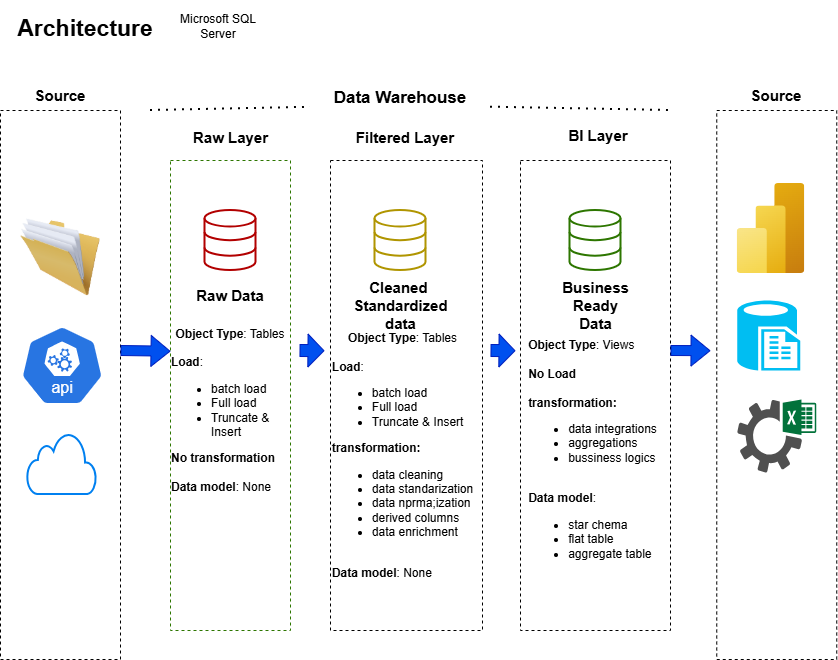

The diagram above was exported from draw.io. Its source (the exported page's mxGraphModel, read from the mxfile embedded in the PNG):
<mxGraphModel dx="560" dy="386" grid="0" gridSize="10" guides="1" tooltips="1" connect="1" arrows="1" fold="1" page="1" pageScale="1" pageWidth="850" pageHeight="1100" math="0" shadow="0">
  <root>
    <mxCell id="0" />
    <mxCell id="1" parent="0" />
    <mxCell id="RQENFaI-XxBxd7EOcz48-2" value="&lt;font style=&quot;font-size: 23px;&quot;&gt;&lt;b&gt;Architecture&lt;/b&gt;&lt;/font&gt;&lt;div&gt;&lt;br&gt;&lt;/div&gt;" style="text;html=1;whiteSpace=wrap;strokeColor=none;fillColor=none;align=center;verticalAlign=middle;rounded=0;strokeWidth=4;" parent="1" vertex="1">
      <mxGeometry x="10" y="10" width="170" height="70" as="geometry" />
    </mxCell>
    <mxCell id="RQENFaI-XxBxd7EOcz48-3" value="" style="rounded=0;whiteSpace=wrap;html=1;gradientColor=default;fillColor=none;strokeColor=default;dashed=1;" parent="1" vertex="1">
      <mxGeometry x="10" y="120" width="120" height="549" as="geometry" />
    </mxCell>
    <mxCell id="RQENFaI-XxBxd7EOcz48-4" value="" style="rounded=0;whiteSpace=wrap;html=1;fillColor=none;strokeColor=#2D7600;dashed=1;fontColor=#ffffff;" parent="1" vertex="1">
      <mxGeometry x="180" y="170" width="120" height="470" as="geometry" />
    </mxCell>
    <mxCell id="RQENFaI-XxBxd7EOcz48-5" value="" style="rounded=0;whiteSpace=wrap;html=1;gradientColor=default;fillColor=none;strokeColor=default;dashed=1;" parent="1" vertex="1">
      <mxGeometry x="340" y="170" width="152" height="470" as="geometry" />
    </mxCell>
    <mxCell id="RQENFaI-XxBxd7EOcz48-6" value="" style="rounded=0;whiteSpace=wrap;html=1;gradientColor=default;fillColor=none;strokeColor=default;dashed=1;" parent="1" vertex="1">
      <mxGeometry x="530" y="170" width="150" height="470" as="geometry" />
    </mxCell>
    <mxCell id="RQENFaI-XxBxd7EOcz48-7" value="" style="rounded=0;whiteSpace=wrap;html=1;gradientColor=default;fillColor=none;strokeColor=default;dashed=1;" parent="1" vertex="1">
      <mxGeometry x="726.25" y="120" width="120" height="549" as="geometry" />
    </mxCell>
    <mxCell id="RQENFaI-XxBxd7EOcz48-8" value="&lt;font style=&quot;font-size: 15px; background-color: light-dark(#ffffff, var(--ge-dark-color, #121212));&quot;&gt;&lt;b&gt;Source&lt;/b&gt;&lt;/font&gt;" style="text;html=1;whiteSpace=wrap;strokeColor=none;fillColor=none;align=center;verticalAlign=middle;rounded=0;" parent="1" vertex="1">
      <mxGeometry x="35" y="90" width="70" height="30" as="geometry" />
    </mxCell>
    <mxCell id="RQENFaI-XxBxd7EOcz48-10" value="&lt;font style=&quot;font-size: 15px; background-color: light-dark(#ffffff, var(--ge-dark-color, #121212));&quot;&gt;&lt;b&gt;Filtered Layer&lt;/b&gt;&lt;/font&gt;" style="text;html=1;whiteSpace=wrap;strokeColor=none;fillColor=none;align=center;verticalAlign=middle;rounded=0;" parent="1" vertex="1">
      <mxGeometry x="350" y="132" width="130" height="30" as="geometry" />
    </mxCell>
    <mxCell id="RQENFaI-XxBxd7EOcz48-11" value="&lt;font style=&quot;font-size: 15px; background-color: light-dark(#ffffff, var(--ge-dark-color, #121212));&quot;&gt;&lt;b&gt;BI Layer&lt;/b&gt;&lt;/font&gt;" style="text;html=1;whiteSpace=wrap;strokeColor=none;fillColor=none;align=center;verticalAlign=middle;rounded=0;" parent="1" vertex="1">
      <mxGeometry x="567.5" y="130" width="80" height="30" as="geometry" />
    </mxCell>
    <mxCell id="RQENFaI-XxBxd7EOcz48-12" value="&lt;font style=&quot;font-size: 15px; background-color: light-dark(#ffffff, var(--ge-dark-color, #121212));&quot;&gt;&lt;b&gt;Source&lt;/b&gt;&lt;/font&gt;" style="text;html=1;whiteSpace=wrap;strokeColor=none;fillColor=none;align=center;verticalAlign=middle;rounded=0;" parent="1" vertex="1">
      <mxGeometry x="751.25" y="90" width="70" height="30" as="geometry" />
    </mxCell>
    <mxCell id="RQENFaI-XxBxd7EOcz48-18" value="" style="shape=flexArrow;endArrow=classic;html=1;rounded=0;fillColor=#0050ef;strokeColor=#001DBC;gradientColor=none;entryX=0;entryY=0.5;entryDx=0;entryDy=0;width=12;endSize=5.02;" parent="1" edge="1">
      <mxGeometry width="50" height="50" relative="1" as="geometry">
        <mxPoint x="500" y="360" as="sourcePoint" />
        <mxPoint x="525" y="360.21" as="targetPoint" />
      </mxGeometry>
    </mxCell>
    <mxCell id="RQENFaI-XxBxd7EOcz48-19" value="" style="shape=flexArrow;endArrow=classic;html=1;rounded=0;fillColor=#0050ef;strokeColor=#001DBC;gradientColor=none;entryX=0;entryY=0.5;entryDx=0;entryDy=0;" parent="1" edge="1">
      <mxGeometry width="50" height="50" relative="1" as="geometry">
        <mxPoint x="680" y="360" as="sourcePoint" />
        <mxPoint x="720" y="360.21" as="targetPoint" />
      </mxGeometry>
    </mxCell>
    <mxCell id="RQENFaI-XxBxd7EOcz48-22" value="" style="shape=flexArrow;endArrow=classic;html=1;rounded=0;fillColor=#0050ef;strokeColor=#001DBC;gradientColor=none;entryX=0;entryY=0.5;entryDx=0;entryDy=0;" parent="1" edge="1">
      <mxGeometry width="50" height="50" relative="1" as="geometry">
        <mxPoint x="130" y="360" as="sourcePoint" />
        <mxPoint x="180" y="360.71" as="targetPoint" />
      </mxGeometry>
    </mxCell>
    <mxCell id="RQENFaI-XxBxd7EOcz48-23" value="" style="endArrow=none;dashed=1;html=1;dashPattern=1 3;strokeWidth=2;rounded=0;" parent="1" source="RQENFaI-XxBxd7EOcz48-24" edge="1">
      <mxGeometry width="50" height="50" relative="1" as="geometry">
        <mxPoint x="160" y="120" as="sourcePoint" />
        <mxPoint x="680" y="120" as="targetPoint" />
      </mxGeometry>
    </mxCell>
    <mxCell id="RQENFaI-XxBxd7EOcz48-25" value="" style="endArrow=none;dashed=1;html=1;dashPattern=1 3;strokeWidth=2;rounded=0;" parent="1" target="RQENFaI-XxBxd7EOcz48-24" edge="1">
      <mxGeometry width="50" height="50" relative="1" as="geometry">
        <mxPoint x="160" y="120" as="sourcePoint" />
        <mxPoint x="680" y="120" as="targetPoint" />
      </mxGeometry>
    </mxCell>
    <mxCell id="RQENFaI-XxBxd7EOcz48-24" value="&lt;font style=&quot;font-size: 17px;&quot;&gt;Data Warehouse&lt;/font&gt;&lt;div&gt;&lt;br&gt;&lt;/div&gt;" style="text;html=1;whiteSpace=wrap;strokeColor=none;fillColor=none;align=center;verticalAlign=middle;rounded=0;fontStyle=1" parent="1" vertex="1">
      <mxGeometry x="320" y="100" width="180" height="30" as="geometry" />
    </mxCell>
    <mxCell id="RQENFaI-XxBxd7EOcz48-26" value="" style="html=1;verticalLabelPosition=bottom;align=center;labelBackgroundColor=#ffffff;verticalAlign=top;strokeWidth=2;strokeColor=#B20000;shadow=0;dashed=0;shape=mxgraph.ios7.icons.data;fillColor=none;fontColor=#ffffff;" parent="1" vertex="1">
      <mxGeometry x="214.5" y="220" width="51" height="60" as="geometry" />
    </mxCell>
    <mxCell id="RQENFaI-XxBxd7EOcz48-27" value="" style="html=1;verticalLabelPosition=bottom;align=center;labelBackgroundColor=#ffffff;verticalAlign=top;strokeWidth=2;strokeColor=#B09500;shadow=0;dashed=0;shape=mxgraph.ios7.icons.data;fillColor=none;fontColor=#000000;" parent="1" vertex="1">
      <mxGeometry x="384.5" y="220" width="51" height="60" as="geometry" />
    </mxCell>
    <mxCell id="RQENFaI-XxBxd7EOcz48-28" value="" style="html=1;verticalLabelPosition=bottom;align=center;labelBackgroundColor=#ffffff;verticalAlign=top;strokeWidth=2;strokeColor=#2D7600;shadow=0;dashed=0;shape=mxgraph.ios7.icons.data;fillColor=none;fontColor=#ffffff;" parent="1" vertex="1">
      <mxGeometry x="579.5" y="220" width="51" height="60" as="geometry" />
    </mxCell>
    <mxCell id="RQENFaI-XxBxd7EOcz48-31" value="" style="image;html=1;image=img/lib/clip_art/general/Full_Folder_128x128.png" parent="1" vertex="1">
      <mxGeometry x="29.999999999999996" y="227" width="80" height="80" as="geometry" />
    </mxCell>
    <mxCell id="RQENFaI-XxBxd7EOcz48-32" value="" style="aspect=fixed;sketch=0;html=1;dashed=0;whitespace=wrap;verticalLabelPosition=bottom;verticalAlign=top;fillColor=#2875E2;strokeColor=#ffffff;points=[[0.005,0.63,0],[0.1,0.2,0],[0.9,0.2,0],[0.5,0,0],[0.995,0.63,0],[0.72,0.99,0],[0.5,1,0],[0.28,0.99,0]];shape=mxgraph.kubernetes.icon2;kubernetesLabel=1;prIcon=api" parent="1" vertex="1">
      <mxGeometry x="30.000000000000004" y="335" width="83.33" height="80" as="geometry" />
    </mxCell>
    <mxCell id="RQENFaI-XxBxd7EOcz48-33" value="" style="image;aspect=fixed;html=1;points=[];align=center;fontSize=12;image=img/lib/azure2/analytics/Power_BI_Embedded.svg;" parent="1" vertex="1">
      <mxGeometry x="746.75" y="193" width="67.5" height="90" as="geometry" />
    </mxCell>
    <mxCell id="RQENFaI-XxBxd7EOcz48-35" value="" style="verticalLabelPosition=bottom;html=1;verticalAlign=top;align=center;strokeColor=none;fillColor=#00BEF2;shape=mxgraph.azure.sql_reporting;" parent="1" vertex="1">
      <mxGeometry x="746.75" y="310" width="63" height="70" as="geometry" />
    </mxCell>
    <mxCell id="RQENFaI-XxBxd7EOcz48-37" value="&lt;span style=&quot;font-size: 15px; background-color: rgb(255, 255, 255);&quot;&gt;&lt;b&gt;Raw Layer&lt;/b&gt;&lt;/span&gt;" style="text;html=1;whiteSpace=wrap;strokeColor=none;fillColor=none;align=center;verticalAlign=middle;rounded=0;" parent="1" vertex="1">
      <mxGeometry x="197.5" y="132" width="85" height="30" as="geometry" />
    </mxCell>
    <mxCell id="RQENFaI-XxBxd7EOcz48-38" value="&lt;font style=&quot;font-size: 15px; background-color: light-dark(#ffffff, var(--ge-dark-color, #121212));&quot;&gt;&lt;b&gt;Raw Data&lt;/b&gt;&lt;/font&gt;" style="text;html=1;whiteSpace=wrap;strokeColor=none;fillColor=none;align=center;verticalAlign=middle;rounded=0;" parent="1" vertex="1">
      <mxGeometry x="205" y="290" width="70" height="30" as="geometry" />
    </mxCell>
    <mxCell id="RQENFaI-XxBxd7EOcz48-39" style="edgeStyle=orthogonalEdgeStyle;rounded=0;orthogonalLoop=1;jettySize=auto;html=1;exitX=0.5;exitY=1;exitDx=0;exitDy=0;" parent="1" source="RQENFaI-XxBxd7EOcz48-38" target="RQENFaI-XxBxd7EOcz48-38" edge="1">
      <mxGeometry relative="1" as="geometry" />
    </mxCell>
    <mxCell id="RQENFaI-XxBxd7EOcz48-40" style="edgeStyle=orthogonalEdgeStyle;rounded=0;orthogonalLoop=1;jettySize=auto;html=1;exitX=0.5;exitY=1;exitDx=0;exitDy=0;" parent="1" edge="1">
      <mxGeometry relative="1" as="geometry">
        <mxPoint x="410" y="310" as="sourcePoint" />
        <mxPoint x="410" y="310" as="targetPoint" />
      </mxGeometry>
    </mxCell>
    <mxCell id="RQENFaI-XxBxd7EOcz48-41" value="&lt;font style=&quot;font-size: 15px; background-color: light-dark(#ffffff, var(--ge-dark-color, #121212));&quot;&gt;&lt;b&gt;Cleaned&amp;nbsp;&lt;br&gt;Standardized&lt;br&gt;data&lt;/b&gt;&lt;/font&gt;" style="text;html=1;whiteSpace=wrap;strokeColor=none;fillColor=none;align=center;verticalAlign=middle;rounded=0;" parent="1" vertex="1">
      <mxGeometry x="367.5" y="300" width="85" height="30" as="geometry" />
    </mxCell>
    <mxCell id="RQENFaI-XxBxd7EOcz48-42" value="&lt;span style=&quot;font-size: 15px; background-color: rgb(255, 255, 255);&quot;&gt;&lt;b&gt;Business&lt;br&gt;Ready&lt;br&gt;Data&lt;/b&gt;&lt;/span&gt;" style="text;html=1;whiteSpace=wrap;strokeColor=none;fillColor=none;align=center;verticalAlign=middle;rounded=0;" parent="1" vertex="1">
      <mxGeometry x="562.5" y="300" width="85" height="30" as="geometry" />
    </mxCell>
    <mxCell id="RQENFaI-XxBxd7EOcz48-43" value="&lt;b&gt;Objec&lt;/b&gt;&lt;b style=&quot;background-color: transparent; color: light-dark(rgb(0, 0, 0), rgb(255, 255, 255));&quot;&gt;t Type&lt;/b&gt;&lt;span style=&quot;background-color: transparent; color: light-dark(rgb(0, 0, 0), rgb(255, 255, 255));&quot;&gt;: Tables&lt;/span&gt;&lt;div&gt;&lt;div&gt;&lt;br&gt;&lt;/div&gt;&lt;div&gt;&lt;div style=&quot;text-align: left;&quot;&gt;&lt;b style=&quot;background-color: transparent; color: light-dark(rgb(0, 0, 0), rgb(255, 255, 255));&quot;&gt;Load&lt;/b&gt;&lt;span style=&quot;background-color: transparent; color: light-dark(rgb(0, 0, 0), rgb(255, 255, 255));&quot;&gt;:&lt;/span&gt;&lt;/div&gt;&lt;ul&gt;&lt;li style=&quot;text-align: left;&quot;&gt;batch load&lt;/li&gt;&lt;li style=&quot;text-align: left;&quot;&gt;Full load&lt;/li&gt;&lt;li style=&quot;text-align: left;&quot;&gt;&lt;span style=&quot;background-color: transparent; color: light-dark(rgb(0, 0, 0), rgb(255, 255, 255));&quot;&gt;Truncate &amp;amp; Insert&lt;/span&gt;&lt;/li&gt;&lt;/ul&gt;&lt;div style=&quot;text-align: left;&quot;&gt;&lt;b&gt;No transformation&lt;/b&gt;&lt;/div&gt;&lt;/div&gt;&lt;div style=&quot;text-align: left;&quot;&gt;&lt;br&gt;&lt;/div&gt;&lt;div style=&quot;text-align: left;&quot;&gt;&lt;b&gt;Data model&lt;/b&gt;: None&lt;/div&gt;&lt;/div&gt;" style="text;html=1;whiteSpace=wrap;strokeColor=none;fillColor=none;align=center;verticalAlign=middle;rounded=0;" parent="1" vertex="1">
      <mxGeometry x="180" y="380" width="120" height="80" as="geometry" />
    </mxCell>
    <mxCell id="RQENFaI-XxBxd7EOcz48-44" value="&lt;b&gt;Object Type&lt;/b&gt;: Tables&lt;div&gt;&lt;br&gt;&lt;/div&gt;&lt;div&gt;&lt;div style=&quot;text-align: left;&quot;&gt;&lt;b style=&quot;background-color: transparent; color: light-dark(rgb(0, 0, 0), rgb(255, 255, 255));&quot;&gt;Load&lt;/b&gt;&lt;span style=&quot;background-color: transparent; color: light-dark(rgb(0, 0, 0), rgb(255, 255, 255));&quot;&gt;:&lt;/span&gt;&lt;/div&gt;&lt;ul&gt;&lt;li style=&quot;text-align: left;&quot;&gt;batch load&lt;/li&gt;&lt;li style=&quot;text-align: left;&quot;&gt;Full load&lt;/li&gt;&lt;li style=&quot;text-align: left;&quot;&gt;&lt;span style=&quot;background-color: transparent; color: light-dark(rgb(0, 0, 0), rgb(255, 255, 255));&quot;&gt;Truncate &amp;amp; Insert&lt;/span&gt;&lt;/li&gt;&lt;/ul&gt;&lt;div style=&quot;text-align: left;&quot;&gt;&lt;b&gt;transformation:&lt;/b&gt;&lt;/div&gt;&lt;/div&gt;&lt;div style=&quot;&quot;&gt;&lt;ul&gt;&lt;li style=&quot;text-align: left;&quot;&gt;data cleaning&lt;/li&gt;&lt;li style=&quot;text-align: left;&quot;&gt;data standarization&lt;/li&gt;&lt;li style=&quot;text-align: left;&quot;&gt;data nprma;ization&lt;/li&gt;&lt;li style=&quot;text-align: left;&quot;&gt;derived columns&lt;/li&gt;&lt;li style=&quot;text-align: left;&quot;&gt;data enrichment&lt;/li&gt;&lt;/ul&gt;&lt;/div&gt;&lt;div style=&quot;text-align: left;&quot;&gt;&lt;br&gt;&lt;/div&gt;&lt;div style=&quot;text-align: left;&quot;&gt;&lt;b&gt;Data model&lt;/b&gt;: None&lt;/div&gt;" style="text;html=1;whiteSpace=wrap;strokeColor=none;fillColor=none;align=center;verticalAlign=middle;rounded=0;" parent="1" vertex="1">
      <mxGeometry x="340" y="390" width="145" height="150" as="geometry" />
    </mxCell>
    <mxCell id="RQENFaI-XxBxd7EOcz48-45" value="&lt;div style=&quot;text-align: left;&quot;&gt;&lt;b style=&quot;background-color: transparent; color: light-dark(rgb(0, 0, 0), rgb(255, 255, 255));&quot;&gt;Objec&lt;/b&gt;&lt;b style=&quot;background-color: transparent; color: light-dark(rgb(0, 0, 0), rgb(255, 255, 255));&quot;&gt;t Type&lt;/b&gt;&lt;span style=&quot;background-color: transparent; color: light-dark(rgb(0, 0, 0), rgb(255, 255, 255));&quot;&gt;: Views&lt;/span&gt;&lt;/div&gt;&lt;div&gt;&lt;br&gt;&lt;/div&gt;&lt;div&gt;&lt;div style=&quot;text-align: left;&quot;&gt;&lt;b style=&quot;background-color: transparent; color: light-dark(rgb(0, 0, 0), rgb(255, 255, 255));&quot;&gt;No Load&lt;/b&gt;&lt;/div&gt;&lt;div style=&quot;text-align: left;&quot;&gt;&lt;b style=&quot;background-color: transparent; color: light-dark(rgb(0, 0, 0), rgb(255, 255, 255));&quot;&gt;&lt;br&gt;&lt;/b&gt;&lt;/div&gt;&lt;div style=&quot;text-align: left;&quot;&gt;&lt;b&gt;transformation:&lt;/b&gt;&lt;/div&gt;&lt;/div&gt;&lt;div style=&quot;&quot;&gt;&lt;ul&gt;&lt;li style=&quot;text-align: left;&quot;&gt;data integrations&lt;/li&gt;&lt;li style=&quot;text-align: left;&quot;&gt;aggregations&lt;/li&gt;&lt;li style=&quot;text-align: left;&quot;&gt;bussiness logics&lt;/li&gt;&lt;/ul&gt;&lt;/div&gt;&lt;div style=&quot;text-align: left;&quot;&gt;&lt;br&gt;&lt;/div&gt;&lt;div style=&quot;text-align: left;&quot;&gt;&lt;b&gt;Data model&lt;/b&gt;:&lt;/div&gt;&lt;div style=&quot;text-align: left;&quot;&gt;&lt;ul&gt;&lt;li&gt;star chema&lt;/li&gt;&lt;li&gt;flat table&lt;/li&gt;&lt;li&gt;aggregate table&lt;/li&gt;&lt;/ul&gt;&lt;/div&gt;" style="text;html=1;whiteSpace=wrap;strokeColor=none;fillColor=none;align=center;verticalAlign=middle;rounded=0;" parent="1" vertex="1">
      <mxGeometry x="530" y="390" width="145" height="150" as="geometry" />
    </mxCell>
    <mxCell id="RQENFaI-XxBxd7EOcz48-47" value="" style="shape=flexArrow;endArrow=classic;html=1;rounded=0;fillColor=#0050ef;strokeColor=#001DBC;gradientColor=none;entryX=0;entryY=0.5;entryDx=0;entryDy=0;width=12;endSize=5.02;" parent="1" edge="1">
      <mxGeometry width="50" height="50" relative="1" as="geometry">
        <mxPoint x="309" y="360" as="sourcePoint" />
        <mxPoint x="334" y="360.21" as="targetPoint" />
      </mxGeometry>
    </mxCell>
    <mxCell id="RQENFaI-XxBxd7EOcz48-50" value="Microsoft SQL Server" style="text;html=1;whiteSpace=wrap;strokeColor=none;fillColor=none;align=center;verticalAlign=middle;rounded=0;" parent="1" vertex="1">
      <mxGeometry x="188" y="21" width="80" height="30" as="geometry" />
    </mxCell>
    <mxCell id="RQENFaI-XxBxd7EOcz48-57" value="" style="html=1;verticalLabelPosition=bottom;align=center;labelBackgroundColor=#ffffff;verticalAlign=top;strokeWidth=2;strokeColor=#0080F0;shadow=0;dashed=0;shape=mxgraph.ios7.icons.cloud;" parent="1" vertex="1">
      <mxGeometry x="37.16" y="443" width="69" height="61" as="geometry" />
    </mxCell>
    <mxCell id="RQENFaI-XxBxd7EOcz48-58" value="" style="sketch=0;pointerEvents=1;shadow=0;dashed=0;html=1;strokeColor=none;fillColor=#505050;labelPosition=center;verticalLabelPosition=bottom;verticalAlign=top;outlineConnect=0;align=center;shape=mxgraph.office.services.excel_services;" parent="1" vertex="1">
      <mxGeometry x="746.75" y="409" width="79" height="73" as="geometry" />
    </mxCell>
  </root>
</mxGraphModel>